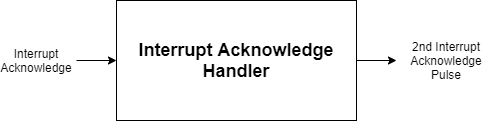

The diagram above was exported from draw.io. Its source (the exported page's mxGraphModel, read from the mxfile embedded in the PNG):
<mxGraphModel dx="1024" dy="592" grid="1" gridSize="10" guides="1" tooltips="1" connect="1" arrows="1" fold="1" page="1" pageScale="1" pageWidth="827" pageHeight="1169" math="0" shadow="0">
  <root>
    <mxCell id="0" />
    <mxCell id="1" parent="0" />
    <mxCell id="NoaIfZOmjHYtZ1hTsEHP-1" value="&lt;span style=&quot;font-size: 18px&quot;&gt;&lt;b&gt;Interrupt Acknowledge Handler&lt;/b&gt;&lt;/span&gt;" style="rounded=0;whiteSpace=wrap;html=1;" parent="1" vertex="1">
      <mxGeometry x="240" y="160" width="240" height="120" as="geometry" />
    </mxCell>
    <mxCell id="AxzfNtjHfqsJk4E9mfFr-3" value="" style="endArrow=classic;html=1;entryX=0;entryY=0.5;entryDx=0;entryDy=0;" edge="1" parent="1" target="NoaIfZOmjHYtZ1hTsEHP-1">
      <mxGeometry width="50" height="50" relative="1" as="geometry">
        <mxPoint x="200" y="220" as="sourcePoint" />
        <mxPoint x="440" y="280" as="targetPoint" />
      </mxGeometry>
    </mxCell>
    <mxCell id="AxzfNtjHfqsJk4E9mfFr-4" value="Interrupt Acknowledge" style="text;html=1;strokeColor=none;fillColor=none;align=center;verticalAlign=middle;whiteSpace=wrap;rounded=0;" vertex="1" parent="1">
      <mxGeometry x="140" y="210" width="40" height="20" as="geometry" />
    </mxCell>
    <mxCell id="AxzfNtjHfqsJk4E9mfFr-5" value="" style="endArrow=classic;html=1;exitX=1;exitY=0.5;exitDx=0;exitDy=0;" edge="1" parent="1" source="NoaIfZOmjHYtZ1hTsEHP-1">
      <mxGeometry width="50" height="50" relative="1" as="geometry">
        <mxPoint x="390" y="320" as="sourcePoint" />
        <mxPoint x="520" y="220" as="targetPoint" />
      </mxGeometry>
    </mxCell>
    <mxCell id="AxzfNtjHfqsJk4E9mfFr-6" value="2nd Interrupt Acknowledge Pulse" style="text;html=1;strokeColor=none;fillColor=none;align=center;verticalAlign=middle;whiteSpace=wrap;rounded=0;" vertex="1" parent="1">
      <mxGeometry x="550" y="210" width="40" height="20" as="geometry" />
    </mxCell>
  </root>
</mxGraphModel>